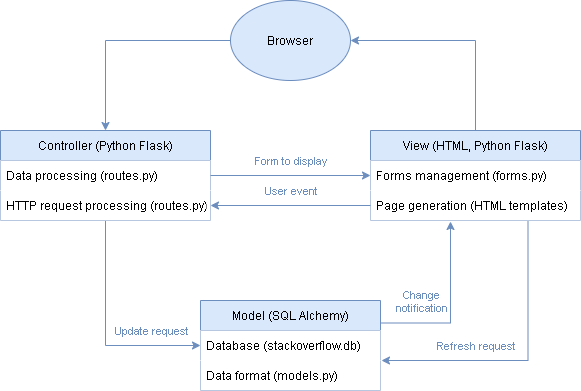

The diagram above was exported from draw.io. Its source (the exported page's mxGraphModel, read from the mxfile embedded in the PNG):
<mxGraphModel dx="1168" dy="636" grid="1" gridSize="10" guides="1" tooltips="1" connect="1" arrows="1" fold="1" page="1" pageScale="1" pageWidth="827" pageHeight="1169" math="0" shadow="0">
  <root>
    <mxCell id="0" />
    <mxCell id="1" parent="0" />
    <mxCell id="Bm7-rKhbQQLPCaAi8YEL-8" style="edgeStyle=orthogonalEdgeStyle;rounded=0;orthogonalLoop=1;jettySize=auto;html=1;exitX=0;exitY=0.5;exitDx=0;exitDy=0;entryX=0.5;entryY=0;entryDx=0;entryDy=0;fillColor=#dae8fc;strokeColor=#6c8ebf;" edge="1" parent="1" source="Bm7-rKhbQQLPCaAi8YEL-1" target="Bm7-rKhbQQLPCaAi8YEL-2">
      <mxGeometry relative="1" as="geometry" />
    </mxCell>
    <mxCell id="Bm7-rKhbQQLPCaAi8YEL-1" value="Browser" style="ellipse;whiteSpace=wrap;html=1;fillColor=#dae8fc;strokeColor=#6c8ebf;" vertex="1" parent="1">
      <mxGeometry x="340" y="20" width="120" height="80" as="geometry" />
    </mxCell>
    <mxCell id="Bm7-rKhbQQLPCaAi8YEL-23" style="edgeStyle=orthogonalEdgeStyle;rounded=0;orthogonalLoop=1;jettySize=auto;html=1;exitX=0.5;exitY=1;exitDx=0;exitDy=0;entryX=0;entryY=0.5;entryDx=0;entryDy=0;fillColor=#dae8fc;strokeColor=#6c8ebf;" edge="1" parent="1" source="Bm7-rKhbQQLPCaAi8YEL-2" target="Bm7-rKhbQQLPCaAi8YEL-20">
      <mxGeometry relative="1" as="geometry" />
    </mxCell>
    <mxCell id="Bm7-rKhbQQLPCaAi8YEL-24" value="Update request" style="edgeLabel;html=1;align=center;verticalAlign=middle;resizable=0;points=[];fontColor=#6C8EBF;labelBackgroundColor=none;" vertex="1" connectable="0" parent="Bm7-rKhbQQLPCaAi8YEL-23">
      <mxGeometry x="-0.2243" relative="1" as="geometry">
        <mxPoint x="45" y="25" as="offset" />
      </mxGeometry>
    </mxCell>
    <mxCell id="Bm7-rKhbQQLPCaAi8YEL-2" value="Controller (Python Flask)" style="swimlane;fontStyle=0;childLayout=stackLayout;horizontal=1;startSize=30;horizontalStack=0;resizeParent=1;resizeParentMax=0;resizeLast=0;collapsible=1;marginBottom=0;fillColor=#dae8fc;strokeColor=#6c8ebf;" vertex="1" parent="1">
      <mxGeometry x="110" y="150" width="210" height="90" as="geometry" />
    </mxCell>
    <mxCell id="Bm7-rKhbQQLPCaAi8YEL-3" value="Data processing (routes.py)" style="text;strokeColor=none;fillColor=default;align=left;verticalAlign=middle;spacingLeft=4;spacingRight=4;overflow=hidden;points=[[0,0.5],[1,0.5]];portConstraint=eastwest;rotatable=0;" vertex="1" parent="Bm7-rKhbQQLPCaAi8YEL-2">
      <mxGeometry y="30" width="210" height="30" as="geometry" />
    </mxCell>
    <mxCell id="Bm7-rKhbQQLPCaAi8YEL-4" value="HTTP request processing (routes.py)" style="text;strokeColor=none;fillColor=default;align=left;verticalAlign=middle;spacingLeft=4;spacingRight=4;overflow=hidden;points=[[0,0.5],[1,0.5]];portConstraint=eastwest;rotatable=0;" vertex="1" parent="Bm7-rKhbQQLPCaAi8YEL-2">
      <mxGeometry y="60" width="210" height="30" as="geometry" />
    </mxCell>
    <mxCell id="Bm7-rKhbQQLPCaAi8YEL-16" style="edgeStyle=orthogonalEdgeStyle;rounded=0;orthogonalLoop=1;jettySize=auto;html=1;exitX=0.5;exitY=0;exitDx=0;exitDy=0;entryX=1;entryY=0.5;entryDx=0;entryDy=0;fillColor=#dae8fc;strokeColor=#6c8ebf;" edge="1" parent="1" source="Bm7-rKhbQQLPCaAi8YEL-10" target="Bm7-rKhbQQLPCaAi8YEL-1">
      <mxGeometry relative="1" as="geometry" />
    </mxCell>
    <mxCell id="Bm7-rKhbQQLPCaAi8YEL-28" style="edgeStyle=orthogonalEdgeStyle;rounded=0;orthogonalLoop=1;jettySize=auto;html=1;exitX=0.75;exitY=1;exitDx=0;exitDy=0;strokeColor=#6C8EBF;" edge="1" parent="1" source="Bm7-rKhbQQLPCaAi8YEL-10">
      <mxGeometry relative="1" as="geometry">
        <mxPoint x="491" y="380" as="targetPoint" />
        <Array as="points">
          <mxPoint x="638" y="380" />
          <mxPoint x="491" y="380" />
        </Array>
      </mxGeometry>
    </mxCell>
    <mxCell id="Bm7-rKhbQQLPCaAi8YEL-29" value="Refresh request" style="edgeLabel;html=1;align=center;verticalAlign=middle;resizable=0;points=[];fontColor=#6C8EBF;labelBackgroundColor=none;" vertex="1" connectable="0" parent="Bm7-rKhbQQLPCaAi8YEL-28">
      <mxGeometry x="0.2337" y="2" relative="1" as="geometry">
        <mxPoint x="-15" y="-17" as="offset" />
      </mxGeometry>
    </mxCell>
    <mxCell id="Bm7-rKhbQQLPCaAi8YEL-10" value="View (HTML, Python Flask)" style="swimlane;fontStyle=0;childLayout=stackLayout;horizontal=1;startSize=30;horizontalStack=0;resizeParent=1;resizeParentMax=0;resizeLast=0;collapsible=1;marginBottom=0;strokeColor=#6C8EBF;fillColor=#dae8fc;" vertex="1" parent="1">
      <mxGeometry x="480" y="150" width="210" height="90" as="geometry" />
    </mxCell>
    <mxCell id="Bm7-rKhbQQLPCaAi8YEL-11" value="Forms management (forms.py)" style="text;strokeColor=none;fillColor=default;align=left;verticalAlign=middle;spacingLeft=4;spacingRight=4;overflow=hidden;points=[[0,0.5],[1,0.5]];portConstraint=eastwest;rotatable=0;" vertex="1" parent="Bm7-rKhbQQLPCaAi8YEL-10">
      <mxGeometry y="30" width="210" height="30" as="geometry" />
    </mxCell>
    <mxCell id="Bm7-rKhbQQLPCaAi8YEL-12" value="Page generation (HTML templates)" style="text;strokeColor=none;fillColor=default;align=left;verticalAlign=middle;spacingLeft=4;spacingRight=4;overflow=hidden;points=[[0,0.5],[1,0.5]];portConstraint=eastwest;rotatable=0;" vertex="1" parent="Bm7-rKhbQQLPCaAi8YEL-10">
      <mxGeometry y="60" width="210" height="30" as="geometry" />
    </mxCell>
    <mxCell id="Bm7-rKhbQQLPCaAi8YEL-14" style="edgeStyle=orthogonalEdgeStyle;rounded=0;orthogonalLoop=1;jettySize=auto;html=1;exitX=1;exitY=0.5;exitDx=0;exitDy=0;entryX=0;entryY=0.5;entryDx=0;entryDy=0;fillColor=#dae8fc;strokeColor=#6c8ebf;fontColor=#6C8EBF;" edge="1" parent="1" source="Bm7-rKhbQQLPCaAi8YEL-3" target="Bm7-rKhbQQLPCaAi8YEL-11">
      <mxGeometry relative="1" as="geometry" />
    </mxCell>
    <mxCell id="Bm7-rKhbQQLPCaAi8YEL-15" value="Form to display&lt;br&gt;" style="edgeLabel;html=1;align=center;verticalAlign=middle;resizable=0;points=[];fontColor=#6C8EBF;labelBackgroundColor=none;" vertex="1" connectable="0" parent="Bm7-rKhbQQLPCaAi8YEL-14">
      <mxGeometry x="-0.1778" y="1" relative="1" as="geometry">
        <mxPoint x="14" y="-14" as="offset" />
      </mxGeometry>
    </mxCell>
    <mxCell id="Bm7-rKhbQQLPCaAi8YEL-17" style="edgeStyle=orthogonalEdgeStyle;rounded=0;orthogonalLoop=1;jettySize=auto;html=1;exitX=0;exitY=0.5;exitDx=0;exitDy=0;entryX=1;entryY=0.5;entryDx=0;entryDy=0;fillColor=#dae8fc;strokeColor=#6c8ebf;" edge="1" parent="1" source="Bm7-rKhbQQLPCaAi8YEL-12" target="Bm7-rKhbQQLPCaAi8YEL-4">
      <mxGeometry relative="1" as="geometry" />
    </mxCell>
    <mxCell id="Bm7-rKhbQQLPCaAi8YEL-18" value="User event" style="edgeLabel;html=1;align=center;verticalAlign=middle;resizable=0;points=[];fontColor=#6C8EBF;labelBackgroundColor=none;" vertex="1" connectable="0" parent="Bm7-rKhbQQLPCaAi8YEL-17">
      <mxGeometry x="-0.1597" y="-1" relative="1" as="geometry">
        <mxPoint x="-13" y="-14" as="offset" />
      </mxGeometry>
    </mxCell>
    <mxCell id="Bm7-rKhbQQLPCaAi8YEL-26" style="edgeStyle=orthogonalEdgeStyle;rounded=0;orthogonalLoop=1;jettySize=auto;html=1;exitX=1;exitY=0.25;exitDx=0;exitDy=0;strokeColor=#6C8EBF;" edge="1" parent="1" source="Bm7-rKhbQQLPCaAi8YEL-19">
      <mxGeometry relative="1" as="geometry">
        <mxPoint x="560" y="241" as="targetPoint" />
        <Array as="points">
          <mxPoint x="560" y="343" />
          <mxPoint x="560" y="241" />
        </Array>
      </mxGeometry>
    </mxCell>
    <mxCell id="Bm7-rKhbQQLPCaAi8YEL-27" value="Change&lt;br&gt;notification" style="edgeLabel;html=1;align=center;verticalAlign=middle;resizable=0;points=[];fontColor=#6C8EBF;labelBackgroundColor=none;" vertex="1" connectable="0" parent="Bm7-rKhbQQLPCaAi8YEL-26">
      <mxGeometry x="-0.3145" y="-4" relative="1" as="geometry">
        <mxPoint x="-19" y="-26" as="offset" />
      </mxGeometry>
    </mxCell>
    <mxCell id="Bm7-rKhbQQLPCaAi8YEL-19" value="Model (SQL Alchemy)" style="swimlane;fontStyle=0;childLayout=stackLayout;horizontal=1;startSize=30;horizontalStack=0;resizeParent=1;resizeParentMax=0;resizeLast=0;collapsible=1;marginBottom=0;fillColor=#dae8fc;strokeColor=#6c8ebf;" vertex="1" parent="1">
      <mxGeometry x="310" y="320" width="180" height="90" as="geometry" />
    </mxCell>
    <mxCell id="Bm7-rKhbQQLPCaAi8YEL-20" value="Database (stackoverflow.db)" style="text;strokeColor=none;fillColor=default;align=left;verticalAlign=middle;spacingLeft=4;spacingRight=4;overflow=hidden;points=[[0,0.5],[1,0.5]];portConstraint=eastwest;rotatable=0;" vertex="1" parent="Bm7-rKhbQQLPCaAi8YEL-19">
      <mxGeometry y="30" width="180" height="30" as="geometry" />
    </mxCell>
    <mxCell id="Bm7-rKhbQQLPCaAi8YEL-21" value="Data format (models.py)" style="text;strokeColor=none;fillColor=default;align=left;verticalAlign=middle;spacingLeft=4;spacingRight=4;overflow=hidden;points=[[0,0.5],[1,0.5]];portConstraint=eastwest;rotatable=0;" vertex="1" parent="Bm7-rKhbQQLPCaAi8YEL-19">
      <mxGeometry y="60" width="180" height="30" as="geometry" />
    </mxCell>
  </root>
</mxGraphModel>